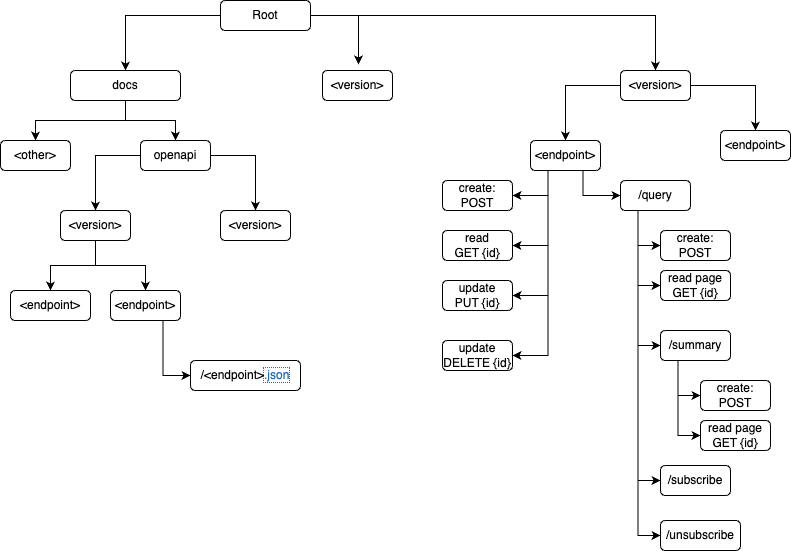

The diagram above was exported from draw.io. Its source (the exported page's mxGraphModel, read from the mxfile embedded in the PNG):
<mxGraphModel dx="1038" dy="660" grid="1" gridSize="10" guides="1" tooltips="1" connect="1" arrows="1" fold="1" page="1" pageScale="1" pageWidth="850" pageHeight="1100" math="0" shadow="0">
  <root>
    <mxCell id="0" />
    <mxCell id="1" parent="0" />
    <mxCell id="5" value="" style="edgeStyle=orthogonalEdgeStyle;rounded=0;orthogonalLoop=1;jettySize=auto;html=1;" parent="1" source="2" target="4" edge="1">
      <mxGeometry relative="1" as="geometry" />
    </mxCell>
    <mxCell id="40" style="edgeStyle=orthogonalEdgeStyle;rounded=0;orthogonalLoop=1;jettySize=auto;html=1;exitX=1;exitY=0.5;exitDx=0;exitDy=0;entryX=0.5;entryY=0;entryDx=0;entryDy=0;" parent="1" source="2" target="31" edge="1">
      <mxGeometry relative="1" as="geometry" />
    </mxCell>
    <mxCell id="2" value="Root" style="rounded=1;whiteSpace=wrap;html=1;" parent="1" vertex="1">
      <mxGeometry x="250" y="40" width="90" height="30" as="geometry" />
    </mxCell>
    <mxCell id="7" style="edgeStyle=orthogonalEdgeStyle;rounded=0;orthogonalLoop=1;jettySize=auto;html=1;entryX=0.5;entryY=0;entryDx=0;entryDy=0;" parent="1" source="4" target="6" edge="1">
      <mxGeometry relative="1" as="geometry" />
    </mxCell>
    <mxCell id="22" style="edgeStyle=orthogonalEdgeStyle;rounded=0;orthogonalLoop=1;jettySize=auto;html=1;exitX=0.5;exitY=1;exitDx=0;exitDy=0;" parent="1" source="4" target="21" edge="1">
      <mxGeometry relative="1" as="geometry" />
    </mxCell>
    <mxCell id="4" value="docs" style="whiteSpace=wrap;html=1;rounded=1;" parent="1" vertex="1">
      <mxGeometry x="100" y="110" width="110" height="30" as="geometry" />
    </mxCell>
    <mxCell id="8" style="edgeStyle=orthogonalEdgeStyle;rounded=0;orthogonalLoop=1;jettySize=auto;html=1;entryX=0.5;entryY=0;entryDx=0;entryDy=0;" parent="1" source="6" target="9" edge="1">
      <mxGeometry relative="1" as="geometry">
        <mxPoint x="225" y="300" as="targetPoint" />
      </mxGeometry>
    </mxCell>
    <mxCell id="20" style="edgeStyle=orthogonalEdgeStyle;rounded=0;orthogonalLoop=1;jettySize=auto;html=1;" parent="1" source="6" target="17" edge="1">
      <mxGeometry relative="1" as="geometry" />
    </mxCell>
    <mxCell id="6" value="openapi" style="whiteSpace=wrap;html=1;rounded=1;" parent="1" vertex="1">
      <mxGeometry x="170" y="180" width="70" height="30" as="geometry" />
    </mxCell>
    <mxCell id="13" value="" style="edgeStyle=orthogonalEdgeStyle;rounded=0;orthogonalLoop=1;jettySize=auto;html=1;" parent="1" source="9" target="12" edge="1">
      <mxGeometry relative="1" as="geometry" />
    </mxCell>
    <mxCell id="14" style="edgeStyle=orthogonalEdgeStyle;rounded=0;orthogonalLoop=1;jettySize=auto;html=1;" parent="1" source="9" target="11" edge="1">
      <mxGeometry relative="1" as="geometry" />
    </mxCell>
    <mxCell id="9" value="&amp;lt;version&amp;gt;" style="whiteSpace=wrap;html=1;rounded=1;" parent="1" vertex="1">
      <mxGeometry x="90" y="250" width="70" height="30" as="geometry" />
    </mxCell>
    <mxCell id="68" style="edgeStyle=orthogonalEdgeStyle;rounded=0;orthogonalLoop=1;jettySize=auto;html=1;exitX=0.75;exitY=1;exitDx=0;exitDy=0;entryX=0;entryY=0.5;entryDx=0;entryDy=0;" edge="1" parent="1" source="11" target="67">
      <mxGeometry relative="1" as="geometry" />
    </mxCell>
    <mxCell id="11" value="&amp;lt;endpoint&amp;gt;" style="whiteSpace=wrap;html=1;rounded=1;" parent="1" vertex="1">
      <mxGeometry x="140" y="330" width="70" height="30" as="geometry" />
    </mxCell>
    <mxCell id="12" value="&amp;lt;endpoint&amp;gt;" style="whiteSpace=wrap;html=1;rounded=1;" parent="1" vertex="1">
      <mxGeometry x="40" y="330" width="80" height="30" as="geometry" />
    </mxCell>
    <mxCell id="17" value="&amp;lt;version&amp;gt;" style="whiteSpace=wrap;html=1;rounded=1;" parent="1" vertex="1">
      <mxGeometry x="250" y="250" width="70" height="30" as="geometry" />
    </mxCell>
    <mxCell id="21" value="&amp;lt;other&amp;gt;" style="whiteSpace=wrap;html=1;rounded=1;" parent="1" vertex="1">
      <mxGeometry x="30" y="180" width="70" height="30" as="geometry" />
    </mxCell>
    <mxCell id="29" value="" style="edgeStyle=orthogonalEdgeStyle;rounded=0;orthogonalLoop=1;jettySize=auto;html=1;" parent="1" source="31" target="33" edge="1">
      <mxGeometry relative="1" as="geometry" />
    </mxCell>
    <mxCell id="30" style="edgeStyle=orthogonalEdgeStyle;rounded=0;orthogonalLoop=1;jettySize=auto;html=1;" parent="1" source="31" target="32" edge="1">
      <mxGeometry relative="1" as="geometry" />
    </mxCell>
    <mxCell id="31" value="&amp;lt;version&amp;gt;" style="whiteSpace=wrap;html=1;rounded=1;" parent="1" vertex="1">
      <mxGeometry x="650" y="110" width="70" height="30" as="geometry" />
    </mxCell>
    <mxCell id="32" value="&amp;lt;endpoint&amp;gt;" style="whiteSpace=wrap;html=1;rounded=1;" parent="1" vertex="1">
      <mxGeometry x="750" y="170" width="70" height="30" as="geometry" />
    </mxCell>
    <mxCell id="47" style="edgeStyle=orthogonalEdgeStyle;rounded=0;orthogonalLoop=1;jettySize=auto;html=1;entryX=1;entryY=0.5;entryDx=0;entryDy=0;exitX=0.25;exitY=1;exitDx=0;exitDy=0;" parent="1" source="33" target="46" edge="1">
      <mxGeometry relative="1" as="geometry">
        <mxPoint x="650" y="260" as="sourcePoint" />
        <mxPoint x="565" y="240" as="targetPoint" />
      </mxGeometry>
    </mxCell>
    <mxCell id="48" style="edgeStyle=orthogonalEdgeStyle;rounded=0;orthogonalLoop=1;jettySize=auto;html=1;exitX=0.25;exitY=1;exitDx=0;exitDy=0;entryX=1;entryY=0.5;entryDx=0;entryDy=0;" parent="1" source="33" target="43" edge="1">
      <mxGeometry relative="1" as="geometry" />
    </mxCell>
    <mxCell id="49" style="edgeStyle=orthogonalEdgeStyle;rounded=0;orthogonalLoop=1;jettySize=auto;html=1;exitX=0.25;exitY=1;exitDx=0;exitDy=0;entryX=1;entryY=0.5;entryDx=0;entryDy=0;" parent="1" source="33" target="41" edge="1">
      <mxGeometry relative="1" as="geometry" />
    </mxCell>
    <mxCell id="50" style="edgeStyle=orthogonalEdgeStyle;rounded=0;orthogonalLoop=1;jettySize=auto;html=1;exitX=0.25;exitY=1;exitDx=0;exitDy=0;entryX=1;entryY=0.5;entryDx=0;entryDy=0;" parent="1" source="33" target="42" edge="1">
      <mxGeometry relative="1" as="geometry" />
    </mxCell>
    <mxCell id="52" style="edgeStyle=orthogonalEdgeStyle;rounded=0;orthogonalLoop=1;jettySize=auto;html=1;exitX=0.75;exitY=1;exitDx=0;exitDy=0;entryX=0;entryY=0.5;entryDx=0;entryDy=0;" parent="1" source="33" target="51" edge="1">
      <mxGeometry relative="1" as="geometry" />
    </mxCell>
    <mxCell id="33" value="&amp;lt;endpoint&amp;gt;" style="whiteSpace=wrap;html=1;rounded=1;" parent="1" vertex="1">
      <mxGeometry x="560" y="180" width="70" height="30" as="geometry" />
    </mxCell>
    <mxCell id="36" value="&amp;lt;version&amp;gt;" style="whiteSpace=wrap;html=1;rounded=1;" parent="1" vertex="1">
      <mxGeometry x="352" y="110" width="70" height="30" as="geometry" />
    </mxCell>
    <mxCell id="39" style="edgeStyle=orthogonalEdgeStyle;rounded=0;orthogonalLoop=1;jettySize=auto;html=1;exitX=1;exitY=0.5;exitDx=0;exitDy=0;entryX=0.514;entryY=-0.2;entryDx=0;entryDy=0;entryPerimeter=0;" parent="1" source="2" target="36" edge="1">
      <mxGeometry relative="1" as="geometry" />
    </mxCell>
    <mxCell id="41" value="read &lt;br&gt;GET {id}" style="whiteSpace=wrap;html=1;rounded=1;" parent="1" vertex="1">
      <mxGeometry x="472" y="270" width="70" height="30" as="geometry" />
    </mxCell>
    <mxCell id="42" value="update&lt;br&gt;PUT {id}" style="whiteSpace=wrap;html=1;rounded=1;" parent="1" vertex="1">
      <mxGeometry x="472" y="320" width="70" height="30" as="geometry" />
    </mxCell>
    <mxCell id="43" value="create: POST" style="whiteSpace=wrap;html=1;rounded=1;" parent="1" vertex="1">
      <mxGeometry x="472" y="220" width="70" height="30" as="geometry" />
    </mxCell>
    <mxCell id="46" value="update&lt;br&gt;DELETE {id}" style="whiteSpace=wrap;html=1;rounded=1;" parent="1" vertex="1">
      <mxGeometry x="472" y="380" width="70" height="30" as="geometry" />
    </mxCell>
    <mxCell id="54" style="edgeStyle=orthogonalEdgeStyle;rounded=0;orthogonalLoop=1;jettySize=auto;html=1;exitX=0.25;exitY=1;exitDx=0;exitDy=0;entryX=0;entryY=0.5;entryDx=0;entryDy=0;" parent="1" source="51" target="53" edge="1">
      <mxGeometry relative="1" as="geometry">
        <mxPoint x="668" y="280" as="targetPoint" />
      </mxGeometry>
    </mxCell>
    <mxCell id="56" style="edgeStyle=orthogonalEdgeStyle;rounded=0;orthogonalLoop=1;jettySize=auto;html=1;exitX=0.25;exitY=1;exitDx=0;exitDy=0;entryX=0;entryY=0.5;entryDx=0;entryDy=0;" parent="1" source="51" target="55" edge="1">
      <mxGeometry relative="1" as="geometry" />
    </mxCell>
    <mxCell id="62" style="edgeStyle=orthogonalEdgeStyle;rounded=0;orthogonalLoop=1;jettySize=auto;html=1;exitX=0.25;exitY=1;exitDx=0;exitDy=0;entryX=0;entryY=0.5;entryDx=0;entryDy=0;" parent="1" source="51" target="57" edge="1">
      <mxGeometry relative="1" as="geometry" />
    </mxCell>
    <mxCell id="65" style="edgeStyle=orthogonalEdgeStyle;rounded=0;orthogonalLoop=1;jettySize=auto;html=1;exitX=0.25;exitY=1;exitDx=0;exitDy=0;entryX=0;entryY=0.5;entryDx=0;entryDy=0;" parent="1" source="51" target="63" edge="1">
      <mxGeometry relative="1" as="geometry" />
    </mxCell>
    <mxCell id="66" style="edgeStyle=orthogonalEdgeStyle;rounded=0;orthogonalLoop=1;jettySize=auto;html=1;exitX=0.25;exitY=1;exitDx=0;exitDy=0;entryX=0;entryY=0.5;entryDx=0;entryDy=0;" parent="1" source="51" target="64" edge="1">
      <mxGeometry relative="1" as="geometry" />
    </mxCell>
    <mxCell id="51" value="/query" style="whiteSpace=wrap;html=1;rounded=1;" parent="1" vertex="1">
      <mxGeometry x="650" y="220" width="70" height="30" as="geometry" />
    </mxCell>
    <mxCell id="53" value="create: POST" style="whiteSpace=wrap;html=1;rounded=1;" parent="1" vertex="1">
      <mxGeometry x="690" y="270" width="70" height="30" as="geometry" />
    </mxCell>
    <mxCell id="55" value="read page&lt;br&gt;GET {id}" style="whiteSpace=wrap;html=1;rounded=1;" parent="1" vertex="1">
      <mxGeometry x="690" y="310" width="70" height="30" as="geometry" />
    </mxCell>
    <mxCell id="60" style="edgeStyle=orthogonalEdgeStyle;rounded=0;orthogonalLoop=1;jettySize=auto;html=1;exitX=0.25;exitY=1;exitDx=0;exitDy=0;entryX=0;entryY=0.5;entryDx=0;entryDy=0;" parent="1" source="57" target="58" edge="1">
      <mxGeometry relative="1" as="geometry" />
    </mxCell>
    <mxCell id="61" style="edgeStyle=orthogonalEdgeStyle;rounded=0;orthogonalLoop=1;jettySize=auto;html=1;exitX=0.25;exitY=1;exitDx=0;exitDy=0;entryX=0;entryY=0.5;entryDx=0;entryDy=0;" parent="1" source="57" target="59" edge="1">
      <mxGeometry relative="1" as="geometry" />
    </mxCell>
    <mxCell id="57" value="/summary" style="whiteSpace=wrap;html=1;rounded=1;" parent="1" vertex="1">
      <mxGeometry x="690" y="370" width="70" height="30" as="geometry" />
    </mxCell>
    <mxCell id="58" value="create: POST" style="whiteSpace=wrap;html=1;rounded=1;" parent="1" vertex="1">
      <mxGeometry x="730" y="420" width="70" height="30" as="geometry" />
    </mxCell>
    <mxCell id="59" value="read page&lt;br&gt;GET {id}" style="whiteSpace=wrap;html=1;rounded=1;" parent="1" vertex="1">
      <mxGeometry x="730" y="460" width="70" height="30" as="geometry" />
    </mxCell>
    <mxCell id="63" value="/subscribe" style="whiteSpace=wrap;html=1;rounded=1;" parent="1" vertex="1">
      <mxGeometry x="690" y="505" width="70" height="30" as="geometry" />
    </mxCell>
    <mxCell id="64" value="/unsubscribe" style="whiteSpace=wrap;html=1;rounded=1;" parent="1" vertex="1">
      <mxGeometry x="690" y="560" width="80" height="30" as="geometry" />
    </mxCell>
    <mxCell id="67" value="/&amp;lt;endpoint&amp;gt;&lt;a style=&quot;background-color: transparent; box-sizing: border-box; text-decoration-line: none; transition: color 0.15s ease-in 0s; color: rgb(31, 105, 192); font-family: sans-serif; outline: currentcolor dotted 1px; text-align: start;&quot; class=&quot;link&quot; rel=&quot;noopener noreferrer&quot; href=&quot;http://localhost/docs/openapi/1.0.0-SNAPSHOT/tenant/Entity+tenant+Endpoint.json&quot; target=&quot;_blank&quot;&gt;.json&lt;/a&gt;" style="whiteSpace=wrap;html=1;rounded=1;" vertex="1" parent="1">
      <mxGeometry x="220" y="400" width="110" height="30" as="geometry" />
    </mxCell>
  </root>
</mxGraphModel>